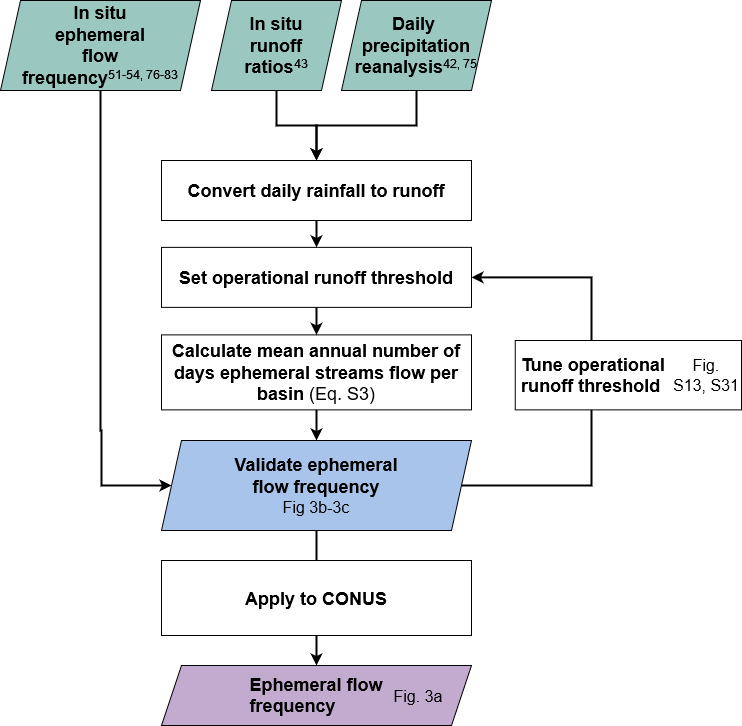

The diagram above was exported from draw.io. Its source (the exported page's mxGraphModel, read from the mxfile embedded in the PNG):
<mxGraphModel dx="1690" dy="919" grid="1" gridSize="10" guides="1" tooltips="1" connect="1" arrows="1" fold="1" page="1" pageScale="1" pageWidth="850" pageHeight="1100" math="0" shadow="0">
  <root>
    <mxCell id="0" />
    <mxCell id="1" parent="0" />
    <mxCell id="t2ulu9OJ6vKeaVpmaOqN-3" style="edgeStyle=orthogonalEdgeStyle;rounded=0;orthogonalLoop=1;jettySize=auto;html=1;exitX=0.5;exitY=1;exitDx=0;exitDy=0;entryX=0.5;entryY=0;entryDx=0;entryDy=0;strokeWidth=2;" parent="1" source="t2ulu9OJ6vKeaVpmaOqN-4" target="t2ulu9OJ6vKeaVpmaOqN-11" edge="1">
      <mxGeometry relative="1" as="geometry" />
    </mxCell>
    <mxCell id="t2ulu9OJ6vKeaVpmaOqN-4" value="&lt;div&gt;&lt;font style=&quot;font-size: 18px;&quot;&gt;&lt;b style=&quot;&quot;&gt;In situ&lt;/b&gt;&lt;/font&gt;&lt;/div&gt;&lt;div&gt;&lt;font style=&quot;font-size: 18px;&quot;&gt;&lt;b style=&quot;&quot;&gt;runoff&lt;/b&gt;&lt;/font&gt;&lt;/div&gt;&lt;div&gt;&lt;font style=&quot;font-size: 18px;&quot;&gt;&lt;b style=&quot;&quot;&gt;ratios&lt;/b&gt;&lt;/font&gt;&lt;font style=&quot;font-size: 14px;&quot;&gt;&lt;span style=&quot;&quot;&gt;&lt;sup&gt;43&lt;/sup&gt;&lt;/span&gt;&lt;/font&gt;&lt;/div&gt;" style="rounded=0;whiteSpace=wrap;html=1;fillColor=#9AC7BF;strokeColor=#000000;shape=parallelogram;perimeter=parallelogramPerimeter;fixedSize=1;" parent="1" vertex="1">
      <mxGeometry x="220" y="40" width="130" height="90" as="geometry" />
    </mxCell>
    <mxCell id="t2ulu9OJ6vKeaVpmaOqN-5" style="edgeStyle=orthogonalEdgeStyle;rounded=0;orthogonalLoop=1;jettySize=auto;html=1;exitX=0.5;exitY=1;exitDx=0;exitDy=0;entryX=0.5;entryY=0;entryDx=0;entryDy=0;strokeWidth=2;" parent="1" source="t2ulu9OJ6vKeaVpmaOqN-6" target="t2ulu9OJ6vKeaVpmaOqN-11" edge="1">
      <mxGeometry relative="1" as="geometry" />
    </mxCell>
    <mxCell id="t2ulu9OJ6vKeaVpmaOqN-6" value="&lt;div&gt;&lt;font style=&quot;font-size: 18px;&quot;&gt;&lt;b&gt;&lt;span style=&quot;&quot;&gt;Daily&amp;nbsp; precipitation reanalysis&lt;/span&gt;&lt;/b&gt;&lt;/font&gt;&lt;font style=&quot;font-size: 14px;&quot;&gt;&lt;sup&gt;42, 75&lt;/sup&gt;&lt;/font&gt;&lt;br&gt;&lt;font style=&quot;font-size: 18px;&quot;&gt;&lt;b&gt;&lt;span style=&quot;&quot;&gt;&lt;/span&gt;&lt;/b&gt;&lt;/font&gt;&lt;/div&gt;" style="rounded=0;whiteSpace=wrap;html=1;fillColor=#9AC7BF;strokeColor=#000000;shape=parallelogram;perimeter=parallelogramPerimeter;fixedSize=1;" parent="1" vertex="1">
      <mxGeometry x="350" y="40" width="150" height="90" as="geometry" />
    </mxCell>
    <mxCell id="YN7u1alZ_YRN0tUYubVm-3" style="rounded=0;orthogonalLoop=1;jettySize=auto;html=1;exitX=0.5;exitY=1;exitDx=0;exitDy=0;entryX=0.5;entryY=0;entryDx=0;entryDy=0;strokeWidth=2;" parent="1" source="t2ulu9OJ6vKeaVpmaOqN-8" target="t2ulu9OJ6vKeaVpmaOqN-22" edge="1">
      <mxGeometry relative="1" as="geometry" />
    </mxCell>
    <mxCell id="t2ulu9OJ6vKeaVpmaOqN-8" value="&lt;font style=&quot;font-size: 18px;&quot;&gt;&lt;b&gt;Calculate mean annual number of days ephemeral streams flow per basin &lt;/b&gt;(Eq. S3)&lt;b&gt;&lt;br&gt;&lt;/b&gt;&lt;/font&gt;" style="shape=label;whiteSpace=wrap;html=1;fixedSize=1;fillColor=#ffffff;rounded=0;" parent="1" vertex="1">
      <mxGeometry x="170" y="374.38" width="310" height="75" as="geometry" />
    </mxCell>
    <mxCell id="t2ulu9OJ6vKeaVpmaOqN-9" style="edgeStyle=orthogonalEdgeStyle;rounded=0;orthogonalLoop=1;jettySize=auto;html=1;exitX=0.5;exitY=1;exitDx=0;exitDy=0;strokeWidth=2;entryX=0;entryY=0.5;entryDx=0;entryDy=0;" parent="1" source="t2ulu9OJ6vKeaVpmaOqN-21" target="t2ulu9OJ6vKeaVpmaOqN-22" edge="1">
      <mxGeometry relative="1" as="geometry">
        <Array as="points">
          <mxPoint x="109" y="470" />
          <mxPoint x="110" y="470" />
          <mxPoint x="110" y="525" />
        </Array>
        <mxPoint x="139" y="130" as="sourcePoint" />
        <mxPoint x="520" y="470" as="targetPoint" />
      </mxGeometry>
    </mxCell>
    <mxCell id="t2ulu9OJ6vKeaVpmaOqN-10" style="rounded=0;orthogonalLoop=1;jettySize=auto;html=1;exitX=0.5;exitY=1;exitDx=0;exitDy=0;entryX=0.5;entryY=0;entryDx=0;entryDy=0;strokeWidth=2;" parent="1" source="t2ulu9OJ6vKeaVpmaOqN-11" target="YN7u1alZ_YRN0tUYubVm-1" edge="1">
      <mxGeometry relative="1" as="geometry">
        <mxPoint x="324.99999999999955" y="335" as="targetPoint" />
      </mxGeometry>
    </mxCell>
    <mxCell id="t2ulu9OJ6vKeaVpmaOqN-11" value="&lt;div&gt;&lt;b style=&quot;font-size: 18px;&quot;&gt;&lt;font style=&quot;font-size: 18px;&quot;&gt;Convert daily rainfall to runoff&lt;/font&gt;&lt;/b&gt;&lt;/div&gt;" style="shape=label;whiteSpace=wrap;html=1;fixedSize=1;fillColor=#ffffff;rounded=0;" parent="1" vertex="1">
      <mxGeometry x="170" y="200" width="310" height="60" as="geometry" />
    </mxCell>
    <mxCell id="t2ulu9OJ6vKeaVpmaOqN-12" style="edgeStyle=orthogonalEdgeStyle;rounded=0;orthogonalLoop=1;jettySize=auto;html=1;exitX=1;exitY=0.5;exitDx=0;exitDy=0;entryX=1;entryY=0.5;entryDx=0;entryDy=0;strokeWidth=2;" parent="1" source="t2ulu9OJ6vKeaVpmaOqN-22" target="YN7u1alZ_YRN0tUYubVm-1" edge="1">
      <mxGeometry relative="1" as="geometry">
        <Array as="points">
          <mxPoint x="600" y="525" />
          <mxPoint x="600" y="317" />
        </Array>
        <mxPoint x="480" y="465" as="sourcePoint" />
      </mxGeometry>
    </mxCell>
    <mxCell id="t2ulu9OJ6vKeaVpmaOqN-18" value="&lt;div align=&quot;left&quot;&gt;&lt;b&gt;&lt;span style=&quot;font-size: 18px;&quot;&gt;&lt;font style=&quot;font-size: 18px;&quot;&gt;Ephemeral flow &lt;/font&gt;&lt;/span&gt;&lt;/b&gt;&lt;span style=&quot;font-size: 16px;&quot;&gt;&lt;font style=&quot;font-size: 16px;&quot;&gt;&lt;br&gt;&lt;/font&gt;&lt;/span&gt;&lt;/div&gt;&lt;div align=&quot;left&quot;&gt;&lt;b&gt;&lt;span style=&quot;font-size: 18px;&quot;&gt;&lt;font style=&quot;font-size: 18px;&quot;&gt;frequency&lt;/font&gt;&lt;/span&gt;&lt;/b&gt;&lt;/div&gt;&lt;div&gt;&lt;b&gt;&lt;span style=&quot;font-size: 18px;&quot;&gt;&lt;/span&gt;&lt;/b&gt;&lt;/div&gt;" style="rounded=0;whiteSpace=wrap;html=1;fillColor=#C3ABD0;shape=parallelogram;fixedSize=1;perimeter=parallelogramPerimeter;" parent="1" vertex="1">
      <mxGeometry x="170" y="705" width="310" height="60" as="geometry" />
    </mxCell>
    <mxCell id="t2ulu9OJ6vKeaVpmaOqN-19" value="&lt;div align=&quot;left&quot;&gt;&lt;font style=&quot;font-size: 16px;&quot;&gt;Fig. 3a&lt;/font&gt;&lt;b&gt;&lt;font style=&quot;font-size: 16px;&quot;&gt;&lt;br&gt;&lt;/font&gt;&lt;/b&gt;&lt;/div&gt;" style="text;html=1;strokeColor=none;fillColor=none;align=center;verticalAlign=middle;whiteSpace=wrap;rounded=0;" parent="1" vertex="1">
      <mxGeometry x="390" y="721" width="73.75" height="30" as="geometry" />
    </mxCell>
    <mxCell id="t2ulu9OJ6vKeaVpmaOqN-21" value="&lt;div&gt;&lt;font style=&quot;font-size: 18px;&quot;&gt;&lt;b&gt;&lt;span style=&quot;&quot;&gt;In situ&lt;/span&gt;&lt;/b&gt;&lt;/font&gt;&lt;/div&gt;&lt;div&gt;&lt;font style=&quot;font-size: 18px;&quot;&gt;&lt;b&gt;&lt;span style=&quot;&quot;&gt;ephemeral&lt;/span&gt;&lt;/b&gt;&lt;/font&gt;&lt;/div&gt;&lt;div&gt;&lt;font style=&quot;font-size: 18px;&quot;&gt;&lt;b&gt;&lt;span style=&quot;&quot;&gt;flow&lt;/span&gt;&lt;/b&gt;&lt;/font&gt;&lt;/div&gt;&lt;div&gt;&lt;font style=&quot;font-size: 18px;&quot;&gt;&lt;b&gt;&lt;span style=&quot;&quot;&gt;frequency&lt;/span&gt;&lt;/b&gt;&lt;/font&gt;&lt;font style=&quot;font-size: 14px;&quot;&gt;&lt;span style=&quot;&quot;&gt;&lt;sup&gt;51-54, 76-83&lt;/sup&gt;&lt;/span&gt;&lt;/font&gt;&lt;/div&gt;" style="rounded=0;whiteSpace=wrap;html=1;fillColor=#9AC7BF;strokeColor=#000000;shape=parallelogram;perimeter=parallelogramPerimeter;fixedSize=1;" parent="1" vertex="1">
      <mxGeometry x="9" y="40" width="200" height="90" as="geometry" />
    </mxCell>
    <mxCell id="YN7u1alZ_YRN0tUYubVm-5" style="rounded=0;orthogonalLoop=1;jettySize=auto;html=1;exitX=0.5;exitY=1;exitDx=0;exitDy=0;entryX=0.5;entryY=0;entryDx=0;entryDy=0;strokeWidth=2;" parent="1" source="t2ulu9OJ6vKeaVpmaOqN-22" target="t2ulu9OJ6vKeaVpmaOqN-18" edge="1">
      <mxGeometry relative="1" as="geometry" />
    </mxCell>
    <mxCell id="t2ulu9OJ6vKeaVpmaOqN-22" value="&lt;div align=&quot;center&quot; style=&quot;font-size: 16px;&quot;&gt;&lt;b&gt;&lt;span style=&quot;font-size: 18px;&quot;&gt;&lt;font style=&quot;font-size: 18px;&quot;&gt;Validate ephemeral&lt;/font&gt;&lt;/span&gt;&lt;/b&gt;&lt;/div&gt;&lt;div align=&quot;center&quot; style=&quot;font-size: 16px;&quot;&gt;&lt;b&gt;&lt;span style=&quot;font-size: 18px;&quot;&gt;&lt;font style=&quot;font-size: 18px;&quot;&gt;flow frequency&lt;br&gt;&lt;/font&gt;&lt;/span&gt;&lt;/b&gt;&lt;/div&gt;&lt;div align=&quot;center&quot; style=&quot;font-size: 16px;&quot;&gt;&lt;font style=&quot;font-size: 16px;&quot;&gt;Fig 3b-3c&lt;font style=&quot;font-size: 16px;&quot;&gt;&lt;br&gt;&lt;/font&gt;&lt;/font&gt;&lt;/div&gt;&lt;div&gt;&lt;b&gt;&lt;span style=&quot;font-size: 18px;&quot;&gt;&lt;/span&gt;&lt;/b&gt;&lt;/div&gt;" style="rounded=0;whiteSpace=wrap;html=1;fillColor=#A9C4EB;shape=parallelogram;fixedSize=1;perimeter=parallelogramPerimeter;" parent="1" vertex="1">
      <mxGeometry x="170" y="480" width="310" height="90" as="geometry" />
    </mxCell>
    <mxCell id="YN7u1alZ_YRN0tUYubVm-2" style="rounded=0;orthogonalLoop=1;jettySize=auto;html=1;exitX=0.5;exitY=1;exitDx=0;exitDy=0;strokeWidth=2;" parent="1" source="YN7u1alZ_YRN0tUYubVm-1" target="t2ulu9OJ6vKeaVpmaOqN-8" edge="1">
      <mxGeometry relative="1" as="geometry" />
    </mxCell>
    <mxCell id="YN7u1alZ_YRN0tUYubVm-1" value="&lt;div style=&quot;font-size: 13px;&quot;&gt;&lt;font style=&quot;font-size: 18px;&quot;&gt;&lt;b&gt;Set operational runoff threshold&lt;br&gt;&lt;/b&gt;&lt;/font&gt;&lt;/div&gt;" style="shape=label;whiteSpace=wrap;html=1;fixedSize=1;fillColor=#ffffff;rounded=0;" parent="1" vertex="1">
      <mxGeometry x="170" y="286.88" width="310" height="60" as="geometry" />
    </mxCell>
    <mxCell id="YN7u1alZ_YRN0tUYubVm-4" value="&lt;div align=&quot;left&quot; style=&quot;font-size: 13px;&quot;&gt;&lt;font style=&quot;font-size: 18px;&quot;&gt;&lt;b&gt;Tune operational&amp;nbsp;&amp;nbsp;&amp;nbsp;&amp;nbsp;&amp;nbsp;&amp;nbsp;&amp;nbsp;&amp;nbsp;&amp;nbsp;&amp;nbsp;&amp;nbsp;&amp;nbsp;&amp;nbsp;&amp;nbsp; &lt;br&gt;&lt;/b&gt;&lt;/font&gt;&lt;/div&gt;&lt;div align=&quot;left&quot; style=&quot;font-size: 13px;&quot;&gt;&lt;font style=&quot;font-size: 18px;&quot;&gt;&lt;b&gt;runoff threshold&lt;br&gt;&lt;/b&gt;&lt;/font&gt;&lt;/div&gt;" style="shape=label;whiteSpace=wrap;html=1;fixedSize=1;fillColor=#ffffff;rounded=0;" parent="1" vertex="1">
      <mxGeometry x="523.75" y="380" width="226.25" height="69.38" as="geometry" />
    </mxCell>
    <mxCell id="t2ulu9OJ6vKeaVpmaOqN-17" value="&lt;div&gt;&lt;font style=&quot;font-size: 16px;&quot;&gt;Fig.&lt;/font&gt;&lt;/div&gt;&lt;div&gt;&lt;font style=&quot;font-size: 16px;&quot;&gt;S13, S31&lt;/font&gt;&lt;/div&gt;" style="text;html=1;strokeColor=none;fillColor=none;align=center;verticalAlign=middle;whiteSpace=wrap;rounded=0;" parent="1" vertex="1">
      <mxGeometry x="680" y="397.81" width="70" height="33.75" as="geometry" />
    </mxCell>
    <mxCell id="YN7u1alZ_YRN0tUYubVm-6" value="&lt;font style=&quot;font-size: 18px;&quot;&gt;&lt;b&gt;Apply to CONUS&lt;br&gt;&lt;/b&gt;&lt;/font&gt;" style="shape=label;whiteSpace=wrap;html=1;fixedSize=1;fillColor=#ffffff;rounded=0;" parent="1" vertex="1">
      <mxGeometry x="170" y="600" width="310" height="75" as="geometry" />
    </mxCell>
  </root>
</mxGraphModel>